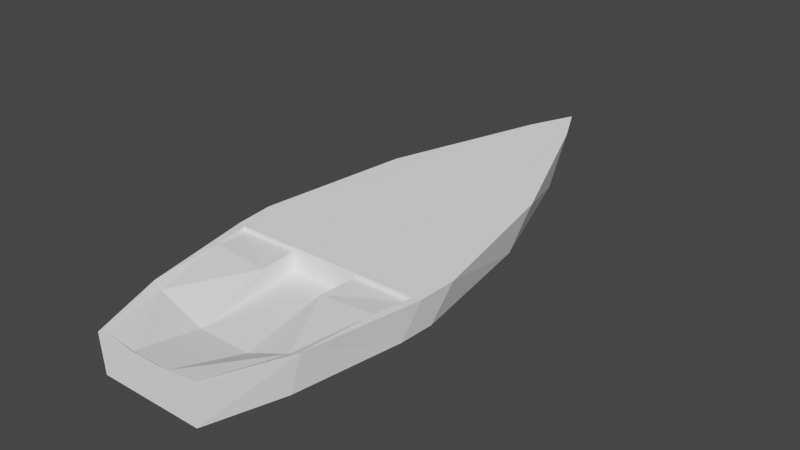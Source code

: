 # Source: boat12.blend  (saved by Blender 3.3.6; exported with 4.5.12 LTS)
import bpy
from mathutils import Matrix  # noqa: F401  (used for matrix-valued properties, if any)

bpy.ops.wm.read_factory_settings(use_empty=True)
scene = bpy.context.scene
scene.name = 'Scene'

# ---- collections
col_collection = bpy.data.collections.new('Collection'); scene.collection.children.link(col_collection)

# ---- materials (node trees are filled in below, after node groups)
mat_material_001 = bpy.data.materials.new('Material.001')
mat_material_001.alpha_threshold = 0.0
mat_material_001.use_transparent_shadow = False
mat_material_001.diffuse_color = (1.0, 1.0, 1.0, 1.0)
mat_material_001.roughness = 0.5
mat_material_001.line_color = (0.0, 0.0, 0.0, 1.0)

# ---- material node trees

# ---- world
world_world = bpy.data.worlds.new('World'); scene.world = world_world
world_world.use_nodes = True; world_world.node_tree.nodes.clear()
_N = world_world.node_tree.nodes; _L = world_world.node_tree.links
n0 = _N.new('ShaderNodeOutputWorld'); n0.name = 'World Output'; n0.location = (300, 300)
n1 = _N.new('ShaderNodeBackground'); n1.name = 'Background'; n1.location = (10, 300)
n1.inputs[0].default_value = (0.05088, 0.05088, 0.05088, 1.0)
_L.new(n1.outputs[0], n0.inputs[0])
n0.is_active_output = True
world_world.color = (0.05088, 0.05088, 0.05088)
world_world.use_sun_shadow = False
world_world.sun_shadow_jitter_overblur = 0.0

# ---- meshes
me_plane = bpy.data.meshes.new('Plane')
me_plane.from_pydata([(2.018, -0.1798, 0.2595), (0.01767, -0.4586, 0.1661), (1.732, -0.4455, 0.2326), (1.446, -0.6691, 0.2208), (1.161, -0.8206, 0.209), (0.8748, -0.8835, 0.1885), (0.5891, -0.8454, 0.1787), (0.3034, -0.6859, 0.1745), (0.01767, -9.965e-08, 0.1661), (0.04105, -0.4772, 0.1661), (0.03272, -9.965e-08, 0.1661), (2.011, -0.1807, 0.1438), (2.178, -9.965e-08, 0.1438), (0.0177, -9.965e-08, 0.1438), (0.0177, -0.4571, 0.1438), (0.3025, -0.6825, 0.1438), (0.5873, -0.8406, 0.1438), (0.8721, -0.8784, 0.1438), (1.157, -0.816, 0.1438), (1.442, -0.6659, 0.1438), (1.727, -0.4441, 0.1438), (0.04101, -0.4755, 0.1438), (1.9, -0.1968, -0.1461), (2.057, -9.965e-08, -0.1461), (0.01827, -9.965e-08, -0.1461), (0.01827, -0.4307, -0.1461), (0.2871, -0.6216, -0.1461), (0.5559, -0.7555, -0.1461), (0.8247, -0.7875, -0.1461), (1.094, -0.7347, -0.1461), (1.362, -0.6075, -0.1461), (1.631, -0.4197, -0.1461), (0.04027, -0.4464, -0.1461), (2.185, -9.965e-08, 0.2684), (2.14, -0.04139, 0.1438), (2.021, -0.04507, -0.1461), (0.732, -0.8644, 0.1795), (0.7297, -0.8595, 0.1438), (0.6903, -0.7715, -0.1461), (0.01767, -0.3936, 0.1661), (0.5808, -0.7395, 0.1787), (0.2951, -0.6026, 0.1745), (0.03271, -0.4234, 0.1661), (0.0177, -0.3923, 0.1438), (0.01827, -0.3697, -0.1461), (0.7236, -0.7994, 0.1795), (0.744, -0.866, 0.1803), (0.7417, -0.8611, 0.1438), (0.7016, -0.7728, -0.1461), (0.01767, -0.1403, 0.1661), (0.03271, -0.1599, 0.1661), (0.0177, -0.1399, 0.1438), (0.01827, -0.1318, -0.1461), (0.7237, -0.7994, 0.1455), (0.7237, -0.294, 0.1455), (0.7237, -9.965e-08, 0.1455), (0.03284, -0.4234, 0.1321), (0.03284, -0.1599, 0.1321), (0.03284, -9.965e-08, 0.1321), (0.5809, -0.7395, 0.1447), (0.2952, -0.6026, 0.1405), (0.5809, -0.2726, 0.1447), (0.2952, -0.2238, 0.1405), (0.581, -0.2726, -0.009887), (0.2953, -0.2238, -0.0141), (0.03299, -0.1599, -0.02252), (0.7239, -0.294, -0.009045), (0.03299, -9.965e-08, -0.02252), (0.7239, -9.965e-08, -0.009045), (0.2953, -9.965e-08, -0.0141), (0.581, -9.965e-08, -0.009887), (1.299, -0.361, 0.3435), (1.3, -0.3745, 0.3435), (1.308, -0.3731, 0.343), (1.308, -0.3596, 0.343), (1.3, -0.3744, 0.393), (1.3, -0.3609, 0.393), (1.309, -0.373, 0.3926), (1.308, -0.3595, 0.3926), (1.3, -0.3745, 0.348), (1.299, -0.361, 0.348), (1.308, -0.3731, 0.3476), (1.308, -0.3596, 0.3476), (0.7236, 0.0, 0.1795), (0.7237, 0.0, 0.1455)], [], [(7, 15, 16, 6), (5, 17, 18, 4), (4, 18, 19, 3), (3, 19, 20, 2), (11, 0, 2, 20), (9, 21, 15, 7), (1, 14, 21, 9), (15, 26, 27, 16), (17, 28, 29, 18), (18, 29, 30, 19), (19, 30, 31, 20), (20, 31, 22, 11), (21, 32, 26, 15), (14, 25, 32, 21), (33, 0, 11, 34), (34, 12, 33), (22, 35, 34, 11), (35, 23, 12, 34), (16, 37, 36, 6), (27, 38, 37, 16), (41, 7, 6, 40), (9, 42, 39, 1), (7, 41, 42, 9), (43, 14, 1, 39), (44, 25, 14, 43), (36, 45, 40, 6), (37, 47, 46, 36), (47, 17, 5, 46), (38, 48, 47, 37), (48, 28, 17, 47), (42, 50, 49, 39), (50, 10, 8, 49), (13, 51, 49, 8), (51, 43, 39, 49), (24, 52, 51, 13), (52, 44, 43, 51), (50, 42, 56, 57), (10, 50, 57, 58), (40, 45, 53, 59), (42, 41, 60, 56), (41, 40, 59, 60), (53, 54, 61, 59), (60, 62, 57, 56), (62, 60, 59, 61), (62, 61, 63, 64), (57, 62, 64, 65), (61, 54, 66, 63), (58, 57, 65, 67), (54, 55, 68, 66), (69, 64, 63, 70), (64, 69, 67, 65), (66, 68, 70, 63), (84, 53, 45, 83), (2, 0, 33, 83, 45, 36, 46, 5, 4, 3), (26, 32, 25, 44, 52, 24, 23, 35, 22, 31, 30, 29, 28, 48, 38, 27)])
_k = {(40, 41): 0.20784, (41, 42): 0.20784, (40, 45): 0.20784, (10, 50): 0.20784, (42, 50): 0.20784, (53, 54): 0.30196, (45, 53): 0.20784, (54, 55): 0.30588, (42, 56): 0.20784, (56, 57): 0.30196, (50, 57): 0.20784, (57, 58): 0.30588, (10, 58): 0.20784, (53, 59): 0.30196, (40, 59): 0.20784, (41, 60): 0.20784, (56, 60): 0.30196, (59, 60): 0.30196, (54, 61): 0.30588, (59, 61): 0.33725, (57, 62): 0.30588, (60, 62): 0.33725, (61, 62): 0.30588, (61, 63): 0.30588, (63, 64): 0.30588, (62, 64): 0.30588, (64, 65): 0.30588, (57, 65): 0.30588, (54, 66): 0.30588, (63, 66): 0.30588, (65, 67): 0.30588, (58, 67): 0.30588, (55, 68): 0.30588, (66, 68): 0.30588, (64, 69): 0.53725, (63, 70): 0.53725, (69, 70): 0.53725, (67, 69): 0.53725, (68, 70): 0.53725, (83, 84): 0.20784}
me_plane.attributes.new('crease_edge', 'FLOAT', 'EDGE').data.foreach_set('value', [_k.get((min(e.vertices), max(e.vertices)), 0.0) for e in me_plane.edges])
me_plane.materials.append(mat_material_001)
me_plane.use_remesh_preserve_volume = False
me_plane.use_remesh_preserve_attributes = False
me_plane.use_mirror_vertex_groups = False
me_plane.update()

# ---- objects
ob_boat = bpy.data.objects.new('boat', me_plane)

# ---- transforms, parenting, visibility, modifiers, constraints
ob_boat.location = (0.007289, -2.217, 0.02147)
ob_boat.rotation_euler = (0.0, 0.0, 1.571)
ob_boat.scale = (2.208, 1.0, 1.0)
ob_boat.lineart.crease_threshold = 0.0
_m = ob_boat.modifiers.new('Mirror', 'MIRROR')
_m.use_axis = (False, True, False)
_m.use_clip = True
_m = ob_boat.modifiers.new('Subsurf', 'SUBSURF')
_m.uv_smooth = 'PRESERVE_CORNERS'
_m.quality = 2
_m.subdivision_type = 'SIMPLE'
_m.levels = 3
_m.show_only_control_edges = False
_m = ob_boat.modifiers.new('Decimate', 'DECIMATE')
_m.decimate_type = 'UNSUBDIV'
_m.ratio = 0.009
_m.iterations = 6

# ---- collection membership
col_collection.objects.link(ob_boat)

# ---- scene / render settings (as saved in the file)
scene.frame_start = 1; scene.frame_end = 250; scene.frame_set(1)
scene.render.engine = 'BLENDER_EEVEE_NEXT'
scene.cycles.sampling_pattern = 'TABULATED_SOBOL'
scene.cycles.use_light_tree = False
scene.view_settings.view_transform = 'Filmic'
bpy.context.view_layer.update()

# ---- added for rendering (the .blend has no active camera and no usable light): camera, sun
cam_auto = bpy.data.cameras.new('AutoCamera')
cam_auto.lens = 50.0
cam_auto.sensor_width = 36.0
cam_auto.clip_end = 1000.0
ob_auto_camera = bpy.data.objects.new('AutoCamera', cam_auto)
scene.collection.objects.link(ob_auto_camera)
ob_auto_camera.location = (4.7537, -5.48045, 3.94205)
ob_auto_camera.rotation_euler = (1.09748, -7.21219e-08, 0.694738)
scene.camera = ob_auto_camera
light_auto_sun = bpy.data.lights.new('AutoSun', 'SUN')
light_auto_sun.energy = 3.0
light_auto_sun.angle = 0.0523599
ob_auto_sun = bpy.data.objects.new('AutoSun', light_auto_sun)
scene.collection.objects.link(ob_auto_sun)
ob_auto_sun.rotation_euler = (0.872665, 0.174533, 0.523599)
bpy.context.view_layer.update()
